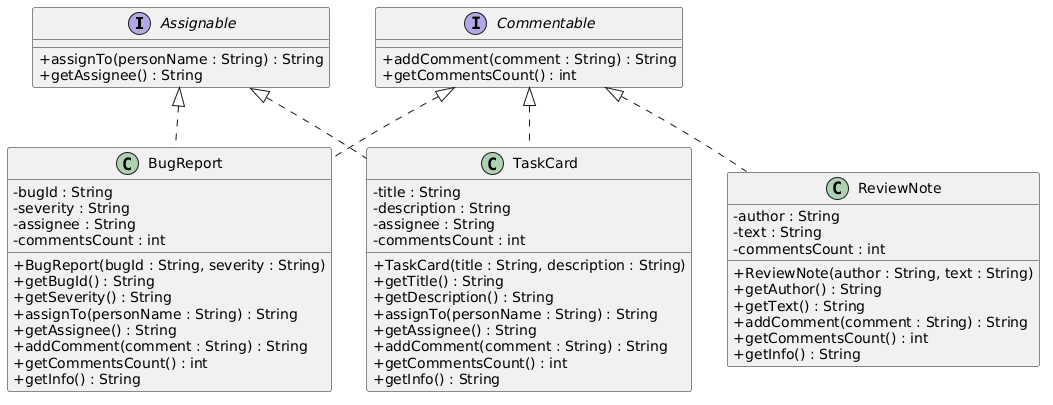

The diagram above was rendered by PlantUML. Its source (embedded in the PNG):
@startuml
skinparam classAttributeIconSize 0

interface Assignable {
    + assignTo(personName : String) : String
    + getAssignee() : String
}

interface Commentable {
    + addComment(comment : String) : String
    + getCommentsCount() : int
}

class TaskCard {
    - title : String
    - description : String
    - assignee : String
    - commentsCount : int

    + TaskCard(title : String, description : String)
    + getTitle() : String
    + getDescription() : String
    + assignTo(personName : String) : String
    + getAssignee() : String
    + addComment(comment : String) : String
    + getCommentsCount() : int
    + getInfo() : String
}

class BugReport {
    - bugId : String
    - severity : String
    - assignee : String
    - commentsCount : int

    + BugReport(bugId : String, severity : String)
    + getBugId() : String
    + getSeverity() : String
    + assignTo(personName : String) : String
    + getAssignee() : String
    + addComment(comment : String) : String
    + getCommentsCount() : int
    + getInfo() : String
}

class ReviewNote {
    - author : String
    - text : String
    - commentsCount : int

    + ReviewNote(author : String, text : String)
    + getAuthor() : String
    + getText() : String
    + addComment(comment : String) : String
    + getCommentsCount() : int
    + getInfo() : String
}

Assignable <|.. TaskCard
Commentable <|.. TaskCard

Assignable <|.. BugReport
Commentable <|.. BugReport

Commentable <|.. ReviewNote
@enduml